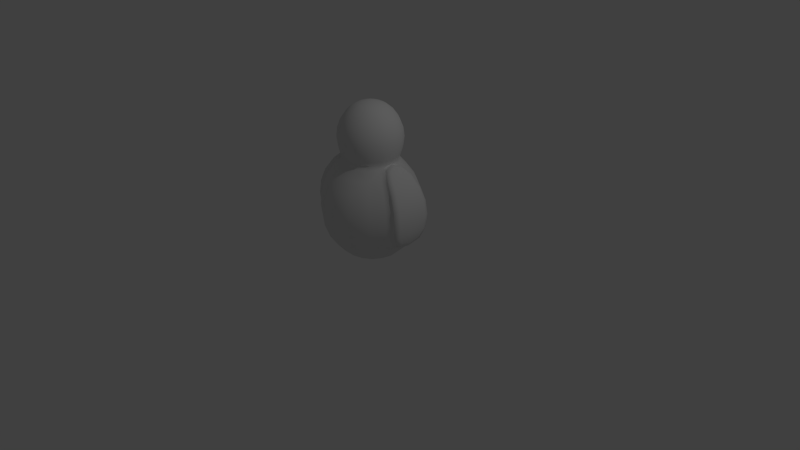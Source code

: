 # Source: tourist.blend  (saved by Blender 2.67.0; exported with 4.5.12 LTS)
import bpy
from mathutils import Matrix  # noqa: F401  (used for matrix-valued properties, if any)

bpy.ops.wm.read_factory_settings(use_empty=True)
scene = bpy.context.scene
scene.name = 'Scene'

# ---- collections
col_collection_1 = bpy.data.collections.new('Collection 1'); scene.collection.children.link(col_collection_1)
col_collection_2 = bpy.data.collections.new('Collection 2'); scene.collection.children.link(col_collection_2)
col_collection_2.hide_render = True
col_collection_2.hide_viewport = True

# ---- materials (node trees are filled in below, after node groups)
mat_touristmaterial = bpy.data.materials.new('TouristMaterial')
mat_touristmaterial.alpha_threshold = 0.0
mat_touristmaterial.use_transparent_shadow = False
mat_touristmaterial.roughness = 0.5
mat_touristmaterial.line_color = (0.0, 0.0, 0.0, 1.0)

# ---- material node trees

# ---- world
world_world = bpy.data.worlds.new('World'); scene.world = world_world
world_world.color = (0.05088, 0.05088, 0.05088)
world_world.use_sun_shadow = False
world_world.sun_shadow_jitter_overblur = 0.0
world_world.cycles.sampling_method = 'MANUAL'
world_world.cycles.sample_map_resolution = 256

# ---- cameras
cam_camera = bpy.data.cameras.new('Camera')
cam_camera.clip_end = 100.0
cam_camera.lens = 35.0
cam_camera.sensor_width = 32.0
cam_camera.sensor_height = 18.0
cam_camera.ortho_scale = 7.314
cam_camera.dof.focus_distance = 0.0
cam_camera.dof.aperture_fstop = 128.0

# ---- lights
light_lamp = bpy.data.lights.new('Lamp', 'POINT')
light_lamp.transmission_factor = 0.0
light_lamp.cutoff_distance = 30.0
light_lamp.energy = 100.0
light_lamp.shadow_buffer_clip_start = 1.001
light_lamp.shadow_soft_size = 0.1
light_lamp.shadow_maximum_resolution = 0.006
light_lamp.use_absolute_resolution = True
light_lamp.cycles.use_multiple_importance_sampling = False

# ---- meshes
me_body = bpy.data.meshes.new('body')
me_body.from_pydata([(-0.4462, 0.4462, -0.683), (-0.6095, 0.6095, -0.25), (-0.6095, 0.6095, 0.25), (-0.4462, 0.4462, 0.683), (-1.341e-07, 0.631, 0.683), (-1.267e-07, 0.631, -0.683), (-1.192e-07, 0.862, -0.25), (-1.341e-07, 0.862, 0.25), (0.6095, 0.6095, 0.25), (0.4462, 0.4462, 0.683), (0.4462, 0.4462, -0.683), (0.6095, 0.6095, -0.25), (0.9486, -0.357, 0.272), (0.7177, 0.2614, 0.705), (0.631, -7.078e-08, -0.683), (0.8867, -8.941e-08, -0.478), (0.6095, -0.6095, -0.25), (0.6095, -0.6095, 0.25), (0.4462, -0.4462, 0.683), (0.4462, -0.4462, -0.683), (-2.682e-07, -0.631, -0.683), (-3.055e-07, -0.862, -0.25), (-2.831e-07, -0.862, 0.25), (-2.31e-07, -0.631, 0.683), (-0.4462, -0.4462, -0.683), (-0.6095, -0.6095, -0.25), (-0.2178, 0.2178, -0.9107), (-1.44e-07, 0.308, -0.9107), (0.2178, 0.2178, -0.9107), (0.308, -4.47e-08, -0.9107), (0.2178, -0.2178, -0.9107), (-2.086e-07, -0.308, -0.9107), (-0.2178, -0.2178, -0.9107), (-0.308, 0.0, -0.9107), (-0.631, 2.608e-08, -0.683), (0.8196, -8.941e-08, -0.495), (0.8815, 0.357, -0.245), (-0.3892, 0.3892, 1.417), (-0.2849, 0.2849, 1.694), (-0.3892, 0.3892, 1.098), (-1.9e-07, 0.5503, 1.098), (-1.974e-07, 0.5503, 1.417), (-2.123e-07, 0.4029, 1.694), (0.3892, 0.3892, 1.098), (0.3892, 0.3892, 1.417), (0.2849, 0.2849, 1.694), (0.5503, -1.192e-07, 1.098), (0.5503, -9.686e-08, 1.417), (0.4029, -7.823e-08, 1.694), (0.2849, -0.2849, 1.694), (0.3892, -0.3892, 1.098), (0.3892, -0.3892, 1.417), (-3.055e-07, -0.5503, 1.417), (-2.719e-07, -0.4029, 1.694), (-3.204e-07, -0.5503, 1.098), (-0.3892, -0.3892, 1.417), (-0.2849, -0.2849, 1.694), (-0.3892, -0.3892, 1.098), (-0.139, 0.139, 1.839), (-2.409e-07, 0.1966, 1.839), (0.139, 0.139, 1.839), (0.1966, -6.706e-08, 1.839), (0.139, -0.139, 1.839), (-1.639e-07, 0.4864, 0.9023), (-2.806e-07, -0.1966, 1.839), (0.3439, -0.3439, 0.9023), (-0.139, -0.139, 1.839), (-0.5503, -1.863e-08, 1.098), (-0.5503, -4.098e-08, 1.417), (0.4864, -1.155e-07, 0.9023), (-0.4029, -2.608e-08, 1.694), (0.3439, 0.3439, 0.9023), (-0.1966, -1.987e-08, 1.839), (-0.3439, 0.3439, 0.9023), (-0.3439, -0.3439, 0.9023), (-2.645e-07, -0.4864, 0.9023), (-0.4864, 0.0, 0.9023), (0.9962, -5.215e-08, 0.284), (0.7652, -5.96e-08, 0.717), (0.9962, -7.451e-08, -0.216), (0.5486, -9.313e-08, 0.888), (0.7177, -0.2614, 0.705), (0.9486, 0.357, -0.228), (0.9486, 0.357, 0.272), (0.9486, -0.357, -0.228), (-0.7652, 7.451e-08, 0.717), (-0.9962, 1.267e-07, -0.216), (-0.9962, 1.118e-07, 0.284), (0.6506, -0.2614, 0.688), (0.4815, -8.568e-08, 0.871), (0.8815, -0.357, -0.245), (-0.8785, -0.357, -0.2458), (-0.8166, 4.47e-08, -0.4958), (-0.6475, 0.2614, 0.6872), (-0.6475, -0.2614, 0.6872), (-0.8785, -0.357, 0.2542), (-0.8785, 0.357, -0.2458), (-0.8785, 0.357, 0.2542), (-0.4784, 2.608e-08, 0.8702), (-0.5455, 4.843e-08, 0.8872), (-0.4462, -0.4462, 0.683), (-0.9456, 0.357, 0.2712), (-0.9456, 0.357, -0.2288), (-0.9456, -0.357, 0.2712), (0.6506, 0.2614, 0.688), (-0.7146, -0.2614, 0.7042), (-0.7146, 0.2614, 0.7042), (0.8815, 0.357, 0.255), (-0.6095, -0.6095, 0.25), (-0.8837, 7.451e-08, -0.4788), (-0.9456, -0.357, -0.2288), (0.8815, -0.357, 0.255), (-0.5889, 0.3076, 0.6841), (-0.803, 0.4202, 0.251), (-0.803, 0.4202, -0.249), (-0.5848, 0.2422, -0.683), (-0.2422, 0.5848, 0.683), (-0.3309, 0.7989, 0.25), (-0.3309, 0.7989, -0.25), (-0.2422, 0.5848, -0.683), (-0.5468, 0.5468, -0.4833), (-0.3293, 0.3293, -0.8314), (-0.3609, 0.3609, 0.8294), (-0.6314, 0.6314, -6.333e-08), (-0.5468, 0.5468, 0.4833), (0.2422, 0.5848, 0.683), (0.3309, 0.7989, 0.25), (0.3309, 0.7989, -0.25), (0.2422, 0.5848, -0.683), (-1.422e-07, 0.4657, -0.8314), (-1.453e-07, 0.5103, 0.8294), (-1.267e-07, 0.7733, 0.4833), (-1.136e-07, 0.7733, -0.4833), (-1.304e-07, 0.8929, -5.96e-08), (0.5897, 0.3076, 0.6843), (0.8038, 0.4202, 0.2512), (0.8038, 0.4202, -0.2488), (0.5848, 0.2422, -0.683), (0.5468, 0.5468, 0.4833), (0.6314, 0.6314, -5.96e-08), (0.3293, 0.3293, -0.8314), (0.3609, 0.3609, 0.8294), (0.5468, 0.5468, -0.4833), (0.5897, -0.3076, 0.6843), (0.8038, -0.4202, 0.2512), (0.8038, -0.4202, -0.2488), (0.5848, -0.2422, -0.683), (0.8351, -0.255, -0.4325), (0.9022, 0.255, -0.4155), (0.4657, -5.867e-08, -0.8314), (0.4729, -9.127e-08, 0.8763), (0.7627, -8.475e-08, -0.5445), (0.2422, -0.5848, 0.683), (0.3309, -0.7989, 0.25), (0.3309, -0.7989, -0.25), (0.2422, -0.5848, -0.683), (0.3609, -0.3609, 0.8294), (0.6314, -0.6314, -5.96e-08), (0.5468, -0.5468, -0.4833), (0.5468, -0.5468, 0.4833), (0.3293, -0.3293, -0.8314), (-0.2422, -0.5848, 0.683), (-0.3309, -0.7989, 0.25), (-0.3309, -0.7989, -0.25), (-0.2422, -0.5848, -0.683), (-2.85e-07, -0.7733, -0.4833), (-2.421e-07, -0.4657, -0.8314), (-2.393e-07, -0.5103, 0.8294), (-3.111e-07, -0.8929, -5.96e-08), (-2.477e-07, -0.7733, 0.4833), (-0.803, -0.4202, -0.249), (-0.5848, -0.2422, -0.683), (-0.3609, -0.3609, 0.8294), (-0.5468, -0.5468, -0.4833), (-0.3293, -0.3293, -0.8314), (-0.6314, -0.6314, -5.96e-08), (-0.2469, 0.1023, -0.9218), (-0.1023, 0.2469, -0.9218), (0.1023, 0.2469, -0.9218), (0.2469, 0.1023, -0.9218), (0.2469, -0.1023, -0.9218), (0.1023, -0.2469, -0.9218), (-0.1023, -0.2469, -0.9218), (-0.2469, -0.1023, -0.9218), (-0.4657, 1.024e-08, -0.8314), (-0.4722, 1.77e-08, 0.8761), (-0.7619, 4.005e-08, -0.5447), (-0.3734, 0.1547, 1.694), (-0.51, 0.2113, 1.417), (-0.51, 0.2113, 1.098), (-0.1547, 0.3734, 1.694), (-0.2113, 0.51, 1.417), (-0.2113, 0.51, 1.098), (-0.3491, 0.3491, 1.566), (-0.4031, 0.4031, 1.258), (-0.2103, 0.2102, 1.789), (-0.3639, 0.3639, 0.9695), (0.1547, 0.3734, 1.694), (0.2113, 0.51, 1.417), (0.2113, 0.51, 1.098), (-1.9e-07, 0.5701, 1.258), (-1.816e-07, 0.5146, 0.9695), (-2.105e-07, 0.4937, 1.566), (-2.195e-07, 0.2973, 1.789), (0.1576, 0.0653, 1.846), (0.3734, 0.1547, 1.694), (0.51, 0.2113, 1.417), (0.51, 0.2113, 1.098), (0.2102, 0.2102, 1.789), (0.4031, 0.4031, 1.258), (0.3639, 0.3639, 0.9695), (0.3491, 0.3491, 1.566), (0.3734, -0.1547, 1.694), (0.51, -0.2113, 1.417), (0.51, -0.2113, 1.098), (0.5146, -1.332e-07, 0.9695), (0.2973, -6.799e-08, 1.789), (0.5701, -1.024e-07, 1.258), (0.4937, -9.593e-08, 1.566), (0.1547, -0.3734, 1.694), (0.2113, -0.51, 1.417), (0.2113, -0.51, 1.098), (0.2102, -0.2102, 1.789), (0.3491, -0.3491, 1.566), (0.3639, -0.3639, 0.9695), (0.4031, -0.4031, 1.258), (-0.1547, -0.3734, 1.694), (-0.2113, -0.51, 1.417), (-0.2113, -0.51, 1.098), (-2.822e-07, -0.4937, 1.566), (-3.241e-07, -0.5701, 1.258), (-2.741e-07, -0.2973, 1.789), (-2.99e-07, -0.5146, 0.9695), (-0.3734, -0.1547, 1.694), (-0.51, -0.2113, 1.417), (-0.51, -0.2113, 1.098), (-0.3491, -0.3491, 1.566), (-0.4031, -0.4031, 1.258), (-0.2103, -0.2102, 1.789), (-0.3639, -0.3639, 0.9695), (-0.1576, 0.0653, 1.846), (-0.0653, 0.1576, 1.846), (0.0653, 0.1576, 1.846), (0.1576, -0.0653, 1.846), (-0.1867, 0.4508, 0.9023), (0.0653, -0.1576, 1.846), (0.1867, -0.4508, 0.9023), (-0.0653, -0.1576, 1.846), (0.4508, -0.1867, 0.9023), (-0.1576, -0.0653, 1.846), (0.4508, 0.1867, 0.9023), (-0.5701, -2.608e-08, 1.258), (-0.5146, -1.211e-08, 0.9695), (-0.4937, -4.657e-08, 1.566), (0.1867, 0.4508, 0.9023), (-0.2973, -7.761e-09, 1.789), (-0.1867, -0.4508, 0.9023), (-0.4508, 0.1867, 0.9023), (-0.4508, -0.1867, 0.9023), (0.7533, 0.196, 0.714), (0.9843, 0.2678, 0.281), (0.9843, 0.2678, -0.219), (0.7533, -0.196, 0.714), (0.9843, -0.2678, 0.281), (0.9843, -0.2678, -0.219), (0.9075, -5.029e-08, 0.5173), (1.027, -6.147e-08, 0.03403), (0.6265, -8.661e-08, 0.8513), (0.9379, -8.568e-08, -0.4065), (0.5908, 0.161, 0.8422), (0.7928, 0.3203, 0.4882), (0.9796, -0.3699, 0.02197), (0.7928, -0.3203, 0.4882), (0.5908, -0.161, 0.8422), (0.9796, 0.3699, 0.02197), (-0.7526, 0.196, 0.7138), (-0.9835, 0.2678, 0.2808), (-0.9835, 0.2678, -0.2192), (-0.7526, -0.196, 0.7138), (-0.9835, -0.2678, 0.2808), (-0.9835, -0.2678, -0.2192), (-0.6258, 6.426e-08, 0.8511), (-0.9075, 9.127e-08, 0.5173), (-0.9371, 1.024e-07, -0.4067), (-1.027, 1.267e-07, 0.03403), (-0.8569, -0.3203, 0.5044), (-0.9035, -0.357, -0.2395), (-0.8416, 5.215e-08, -0.4895), (-0.6725, 0.2614, 0.6935), (-0.6725, -0.2614, 0.6935), (-0.9035, -0.357, 0.2605), (-0.9035, 0.357, -0.2395), (-0.9035, 0.357, 0.2605), (-0.5034, 3.353e-08, 0.8765), (-0.832, 0.255, -0.4333), (-0.9094, 0.3699, 0.004175), (-0.5207, 0.161, 0.8244), (-0.832, -0.255, -0.4333), (-0.9094, -0.3699, 0.004175), (-0.5207, -0.161, 0.8244), (-0.7898, 0.3203, 0.4874), (-0.7898, -0.3203, 0.4874), (-0.8569, 0.3203, 0.5044), (-0.5878, -0.161, 0.8415), (-0.5468, -0.5468, 0.4833), (-0.803, -0.4202, 0.251), (-0.9765, -0.3699, 0.02119), (-0.5889, -0.3076, 0.6841), (0.9081, -0.357, 0.2617), (0.6771, 0.2614, 0.6947), (0.8462, -8.941e-08, -0.4883), (0.508, -8.941e-08, 0.8777), (0.6771, -0.2614, 0.6947), (0.9081, 0.357, -0.2383), (0.9081, 0.357, 0.2617), (0.9081, -0.357, -0.2383), (0.9125, -0.3699, 0.004955), (0.8599, -0.3203, 0.5052), (0.5237, -0.161, 0.8252), (0.9125, 0.3699, 0.004955), (-0.8991, -0.255, -0.4163), (-0.5878, 0.161, 0.8415), (-0.9765, 0.3699, 0.02119), (-0.8991, 0.255, -0.4163), (0.9022, -0.255, -0.4155), (0.8351, 0.255, -0.4325), (0.5237, 0.161, 0.8252), (0.8599, 0.3203, 0.5052), (-0.4716, 0.1971, 0.8432), (-0.7208, 0.3769, 0.4843), (-0.8317, 0.4352, 0.001044), (-0.7493, 0.3103, -0.4886), (-0.422, 0.1748, -0.8342), (-0.1959, 0.473, 0.8294), (-0.2969, 0.7167, 0.4833), (-0.3428, 0.8276, -6.147e-08), (-0.2969, 0.7167, -0.4833), (-0.1748, 0.422, -0.8342), (0.1959, 0.473, 0.8294), (0.2969, 0.7167, 0.4833), (0.3428, 0.8276, -5.96e-08), (0.2969, 0.7167, -0.4833), (0.1748, 0.422, -0.8342), (0.4721, 0.1971, 0.8433), (0.7216, 0.3769, 0.4845), (0.8324, 0.4352, 0.001239), (0.7498, 0.3103, -0.4885), (0.422, 0.1748, -0.8342), (0.4721, -0.1971, 0.8433), (0.7216, -0.3769, 0.4845), (0.8324, -0.4352, 0.001239), (0.7498, -0.3103, -0.4885), (0.422, -0.1748, -0.8342), (0.1959, -0.473, 0.8294), (0.2969, -0.7167, 0.4833), (0.3428, -0.8276, -5.96e-08), (0.2969, -0.7167, -0.4833), (0.1748, -0.422, -0.8342), (-0.1959, -0.473, 0.8294), (-0.2969, -0.7167, 0.4833), (-0.3428, -0.8276, -5.96e-08), (-0.2969, -0.7167, -0.4833), (-0.1748, -0.422, -0.8342), (-0.4716, -0.1971, 0.8432), (-0.857, 0.255, -0.427), (-0.8317, -0.4352, 0.001044), (-0.7493, -0.3103, -0.4886), (-0.422, -0.1748, -0.8342), (-1.442e-07, -2.158e-08, -0.9721), (-0.2694, 0.1116, 1.791), (-0.4576, 0.1895, 1.566), (-0.5284, 0.2189, 1.258), (-0.4769, 0.1975, 0.9695), (-0.1116, 0.2694, 1.791), (-0.1895, 0.4576, 1.566), (-0.2189, 0.5284, 1.258), (-0.1975, 0.4769, 0.9695), (0.1116, 0.2694, 1.791), (0.1895, 0.4576, 1.566), (0.2189, 0.5284, 1.258), (0.1975, 0.4769, 0.9695), (-2.851e-07, -6.414e-08, 1.879), (0.2694, 0.1116, 1.791), (0.4576, 0.1895, 1.566), (0.5284, 0.2189, 1.258), (0.4769, 0.1975, 0.9695), (0.2694, -0.1116, 1.791), (0.4576, -0.1895, 1.566), (0.5284, -0.2189, 1.258), (0.4769, -0.1975, 0.9695), (0.1116, -0.2694, 1.791), (0.1895, -0.4576, 1.566), (0.2189, -0.5284, 1.258), (0.1975, -0.4769, 0.9695), (-0.1116, -0.2694, 1.791), (-0.1895, -0.4576, 1.566), (-0.2189, -0.5284, 1.258), (-0.1975, -0.4769, 0.9695), (-0.2694, -0.1116, 1.791), (-0.4576, -0.1895, 1.566), (-0.5284, -0.2189, 1.258), (-0.4769, -0.1975, 0.9695), (0.6502, 0.1296, 0.8134), (0.8956, 0.2402, 0.5143), (1.015, 0.2774, 0.03102), (0.9407, 0.1927, -0.3602), (0.6502, -0.1296, 0.8134), (0.8956, -0.2402, 0.5143), (1.015, -0.2774, 0.03102), (0.9407, -0.1927, -0.3602), (-0.6488, 0.1296, 0.813), (-0.8948, 0.2402, 0.5141), (-1.014, 0.2774, 0.03082), (-0.9393, 0.1927, -0.3606), (-0.6488, -0.1296, 0.813), (-0.8948, -0.2402, 0.5141), (-1.014, -0.2774, 0.03082), (-0.9393, -0.1927, -0.3606), (-0.9344, 0.3699, 0.01052), (-0.5457, 0.161, 0.8308), (-0.857, -0.255, -0.427), (-0.9344, -0.3699, 0.01052), (-0.5457, -0.161, 0.8308), (-0.8148, 0.3203, 0.4938), (-0.7208, -0.3769, 0.4843), (-0.8148, -0.3203, 0.4938), (0.939, 0.3699, 0.01169), (0.5503, -0.161, 0.832), (0.8194, -0.3203, 0.4949), (0.939, -0.3699, 0.01169), (0.8194, 0.3203, 0.4949), (0.5503, 0.161, 0.832), (0.8617, 0.255, -0.4258), (0.8617, -0.255, -0.4258)], [], [(0, 121, 332, 115), (0, 115, 331, 120), (0, 120, 336, 119), (0, 119, 337, 121), (1, 120, 331, 114), (1, 114, 330, 123), (1, 123, 335, 118), (1, 118, 336, 120), (2, 123, 330, 113), (2, 113, 329, 124), (2, 124, 334, 117), (2, 117, 335, 123), (3, 124, 329, 112), (3, 112, 328, 122), (3, 122, 333, 116), (3, 116, 334, 124), (4, 131, 334, 116), (4, 116, 333, 130), (4, 130, 338, 125), (4, 125, 339, 131), (5, 129, 337, 119), (5, 119, 336, 132), (5, 132, 341, 128), (5, 128, 342, 129), (6, 132, 336, 118), (6, 118, 335, 133), (6, 133, 340, 127), (6, 127, 341, 132), (7, 133, 335, 117), (7, 117, 334, 131), (7, 131, 339, 126), (7, 126, 340, 133), (8, 139, 340, 126), (8, 126, 339, 138), (8, 138, 344, 135), (8, 135, 345, 139), (9, 138, 339, 125), (9, 125, 338, 141), (9, 141, 343, 134), (9, 134, 344, 138), (10, 140, 342, 128), (10, 128, 341, 142), (10, 142, 346, 137), (10, 137, 347, 140), (11, 142, 341, 127), (11, 127, 340, 139), (11, 139, 345, 136), (11, 136, 346, 142), (12, 317, 428, 308), (12, 308, 429, 271), (12, 271, 408, 263), (12, 263, 407, 317), (13, 327, 430, 309), (13, 309, 431, 269), (13, 269, 402, 259), (13, 259, 403, 327), (14, 149, 347, 137), (14, 137, 346, 151), (14, 151, 351, 146), (14, 146, 352, 149), (15, 324, 433, 310), (15, 310, 432, 148), (15, 148, 405, 268), (15, 268, 409, 324), (16, 158, 351, 145), (16, 145, 350, 157), (16, 157, 355, 154), (16, 154, 356, 158), (17, 157, 350, 144), (17, 144, 349, 159), (17, 159, 354, 153), (17, 153, 355, 157), (18, 159, 349, 143), (18, 143, 348, 156), (18, 156, 353, 152), (18, 152, 354, 159), (19, 160, 352, 146), (19, 146, 351, 158), (19, 158, 356, 155), (19, 155, 357, 160), (20, 166, 357, 155), (20, 155, 356, 165), (20, 165, 361, 164), (20, 164, 362, 166), (21, 165, 356, 154), (21, 154, 355, 168), (21, 168, 360, 163), (21, 163, 361, 165), (22, 168, 355, 153), (22, 153, 354, 169), (22, 169, 359, 162), (22, 162, 360, 168), (23, 169, 354, 152), (23, 152, 353, 167), (23, 167, 358, 161), (23, 161, 359, 169), (24, 174, 362, 164), (24, 164, 361, 173), (24, 173, 366, 171), (24, 171, 367, 174), (25, 173, 361, 163), (25, 163, 360, 175), (25, 175, 365, 170), (25, 170, 366, 173), (26, 177, 368, 176), (26, 176, 332, 121), (26, 121, 337, 177), (27, 178, 368, 177), (27, 177, 337, 129), (27, 129, 342, 178), (28, 179, 368, 178), (28, 178, 342, 140), (28, 140, 347, 179), (29, 180, 368, 179), (29, 179, 347, 149), (29, 149, 352, 180), (30, 181, 368, 180), (30, 180, 352, 160), (30, 160, 357, 181), (31, 182, 368, 181), (31, 181, 357, 166), (31, 166, 362, 182), (32, 183, 368, 182), (32, 182, 362, 174), (32, 174, 367, 183), (33, 176, 368, 183), (33, 183, 367, 184), (33, 184, 332, 176), (34, 184, 367, 171), (34, 171, 366, 186), (34, 186, 331, 115), (34, 115, 332, 184), (35, 147, 351, 151), (35, 151, 346, 325), (35, 325, 432, 310), (35, 310, 433, 147), (36, 325, 346, 136), (36, 136, 345, 319), (36, 319, 426, 313), (36, 313, 432, 325), (37, 194, 371, 188), (37, 188, 370, 193), (37, 193, 374, 191), (37, 191, 375, 194), (38, 193, 370, 187), (38, 187, 369, 195), (38, 195, 373, 190), (38, 190, 374, 193), (39, 196, 372, 189), (39, 189, 371, 194), (39, 194, 375, 192), (39, 192, 376, 196), (40, 201, 376, 192), (40, 192, 375, 200), (40, 200, 379, 199), (40, 199, 380, 201), (41, 200, 375, 191), (41, 191, 374, 202), (41, 202, 378, 198), (41, 198, 379, 200), (42, 202, 374, 190), (42, 190, 373, 203), (42, 203, 377, 197), (42, 197, 378, 202), (43, 210, 380, 199), (43, 199, 379, 209), (43, 209, 384, 207), (43, 207, 385, 210), (44, 209, 379, 198), (44, 198, 378, 211), (44, 211, 383, 206), (44, 206, 384, 209), (45, 211, 378, 197), (45, 197, 377, 208), (45, 208, 382, 205), (45, 205, 383, 211), (46, 215, 385, 207), (46, 207, 384, 217), (46, 217, 388, 214), (46, 214, 389, 215), (47, 217, 384, 206), (47, 206, 383, 218), (47, 218, 387, 213), (47, 213, 388, 217), (48, 218, 383, 205), (48, 205, 382, 216), (48, 216, 386, 212), (48, 212, 387, 218), (49, 223, 387, 212), (49, 212, 386, 222), (49, 222, 390, 219), (49, 219, 391, 223), (50, 224, 389, 214), (50, 214, 388, 225), (50, 225, 392, 221), (50, 221, 393, 224), (51, 225, 388, 213), (51, 213, 387, 223), (51, 223, 391, 220), (51, 220, 392, 225), (52, 230, 392, 220), (52, 220, 391, 229), (52, 229, 395, 227), (52, 227, 396, 230), (53, 229, 391, 219), (53, 219, 390, 231), (53, 231, 394, 226), (53, 226, 395, 229), (54, 232, 393, 221), (54, 221, 392, 230), (54, 230, 396, 228), (54, 228, 397, 232), (55, 237, 396, 227), (55, 227, 395, 236), (55, 236, 399, 234), (55, 234, 400, 237), (56, 236, 395, 226), (56, 226, 394, 238), (56, 238, 398, 233), (56, 233, 399, 236), (57, 239, 397, 228), (57, 228, 396, 237), (57, 237, 400, 235), (57, 235, 401, 239), (58, 195, 369, 240), (58, 240, 381, 241), (58, 241, 373, 195), (59, 203, 373, 241), (59, 241, 381, 242), (59, 242, 377, 203), (60, 208, 377, 242), (60, 242, 381, 204), (60, 204, 382, 208), (61, 216, 382, 204), (61, 204, 381, 243), (61, 243, 386, 216), (62, 222, 386, 243), (62, 243, 381, 245), (62, 245, 390, 222), (63, 130, 333, 244), (63, 244, 376, 201), (63, 201, 380, 254), (63, 254, 338, 130), (64, 231, 390, 245), (64, 245, 381, 247), (64, 247, 394, 231), (65, 224, 393, 246), (65, 246, 353, 156), (65, 156, 348, 248), (65, 248, 389, 224), (66, 238, 394, 247), (66, 247, 381, 249), (66, 249, 398, 238), (67, 252, 401, 235), (67, 235, 400, 251), (67, 251, 371, 189), (67, 189, 372, 252), (68, 251, 400, 234), (68, 234, 399, 253), (68, 253, 370, 188), (68, 188, 371, 251), (69, 150, 343, 250), (69, 250, 385, 215), (69, 215, 389, 248), (69, 248, 348, 150), (70, 253, 399, 233), (70, 233, 398, 255), (70, 255, 369, 187), (70, 187, 370, 253), (71, 141, 338, 254), (71, 254, 380, 210), (71, 210, 385, 250), (71, 250, 343, 141), (72, 255, 398, 249), (72, 249, 381, 240), (72, 240, 369, 255), (73, 196, 376, 244), (73, 244, 333, 122), (73, 122, 328, 257), (73, 257, 372, 196), (74, 239, 401, 258), (74, 258, 363, 172), (74, 172, 358, 256), (74, 256, 397, 239), (75, 232, 397, 256), (75, 256, 358, 167), (75, 167, 353, 246), (75, 246, 393, 232), (76, 185, 363, 258), (76, 258, 401, 252), (76, 252, 372, 257), (76, 257, 328, 185), (77, 266, 404, 260), (77, 260, 403, 265), (77, 265, 407, 263), (77, 263, 408, 266), (78, 265, 403, 259), (78, 259, 402, 267), (78, 267, 406, 262), (78, 262, 407, 265), (79, 268, 405, 261), (79, 261, 404, 266), (79, 266, 408, 264), (79, 264, 409, 268), (80, 269, 431, 311), (80, 311, 427, 273), (80, 273, 406, 267), (80, 267, 402, 269), (81, 273, 427, 312), (81, 312, 428, 317), (81, 317, 407, 262), (81, 262, 406, 273), (82, 148, 432, 313), (82, 313, 426, 274), (82, 274, 404, 261), (82, 261, 405, 148), (83, 274, 426, 314), (83, 314, 430, 327), (83, 327, 403, 260), (83, 260, 404, 274), (84, 271, 429, 315), (84, 315, 433, 324), (84, 324, 409, 264), (84, 264, 408, 271), (85, 282, 415, 278), (85, 278, 414, 281), (85, 281, 410, 275), (85, 275, 411, 282), (86, 283, 417, 280), (86, 280, 416, 284), (86, 284, 412, 277), (86, 277, 413, 283), (87, 284, 416, 279), (87, 279, 415, 282), (87, 282, 411, 276), (87, 276, 412, 284), (88, 318, 348, 143), (88, 143, 349, 272), (88, 272, 428, 312), (88, 312, 427, 318), (89, 326, 343, 150), (89, 150, 348, 318), (89, 318, 427, 311), (89, 311, 431, 326), (90, 316, 350, 145), (90, 145, 351, 147), (90, 147, 433, 315), (90, 315, 429, 316), (91, 297, 366, 170), (91, 170, 365, 298), (91, 298, 421, 286), (91, 286, 420, 297), (92, 294, 331, 186), (92, 186, 366, 297), (92, 297, 420, 287), (92, 287, 364, 294), (93, 296, 328, 112), (93, 112, 329, 300), (93, 300, 423, 288), (93, 288, 419, 296), (94, 301, 424, 307), (94, 307, 363, 299), (94, 299, 422, 289), (94, 289, 425, 301), (95, 298, 365, 305), (95, 305, 424, 301), (95, 301, 425, 290), (95, 290, 421, 298), (96, 295, 330, 114), (96, 114, 331, 294), (96, 294, 364, 291), (96, 291, 418, 295), (97, 300, 329, 113), (97, 113, 330, 295), (97, 295, 418, 292), (97, 292, 423, 300), (98, 299, 363, 185), (98, 185, 328, 296), (98, 296, 419, 293), (98, 293, 422, 299), (99, 303, 422, 293), (99, 293, 419, 321), (99, 321, 410, 281), (99, 281, 414, 303), (100, 304, 359, 161), (100, 161, 358, 172), (100, 172, 363, 307), (100, 307, 424, 304), (101, 302, 423, 292), (101, 292, 418, 322), (101, 322, 412, 276), (101, 276, 411, 302), (102, 322, 418, 291), (102, 291, 364, 323), (102, 323, 413, 277), (102, 277, 412, 322), (103, 306, 421, 290), (103, 290, 425, 285), (103, 285, 415, 279), (103, 279, 416, 306), (104, 270, 344, 134), (104, 134, 343, 326), (104, 326, 431, 309), (104, 309, 430, 270), (105, 285, 425, 289), (105, 289, 422, 303), (105, 303, 414, 278), (105, 278, 415, 285), (106, 321, 419, 288), (106, 288, 423, 302), (106, 302, 411, 275), (106, 275, 410, 321), (107, 319, 345, 135), (107, 135, 344, 270), (107, 270, 430, 314), (107, 314, 426, 319), (108, 175, 360, 162), (108, 162, 359, 304), (108, 304, 424, 305), (108, 305, 365, 175), (109, 323, 364, 287), (109, 287, 420, 320), (109, 320, 417, 283), (109, 283, 413, 323), (110, 320, 420, 286), (110, 286, 421, 306), (110, 306, 416, 280), (110, 280, 417, 320), (111, 272, 349, 144), (111, 144, 350, 316), (111, 316, 429, 308), (111, 308, 428, 272)])
me_body.polygons.foreach_set('use_smooth', [True] * 432)
me_body.materials.append(mat_touristmaterial)
me_body.use_remesh_preserve_volume = False
me_body.use_remesh_preserve_attributes = False
me_body.use_mirror_vertex_groups = False
me_body.update()
me_scale = bpy.data.meshes.new('scale')
me_scale.from_pydata([(0.5, 0.5, 0.0), (0.5, -0.5, 0.0), (-0.5, -0.5, 0.0), (-0.5, 0.5, 0.0), (0.5, 0.5, 2.0), (0.5, -0.5, 2.0), (-0.5, -0.5, 2.0), (-0.5, 0.5, 2.0)], [], [(0, 1, 2, 3), (4, 7, 6, 5), (0, 4, 5, 1), (1, 5, 6, 2), (2, 6, 7, 3), (4, 0, 3, 7)])
me_scale.materials.append(mat_touristmaterial)
me_scale.use_remesh_preserve_volume = False
me_scale.use_remesh_preserve_attributes = False
me_scale.use_mirror_vertex_groups = False
me_scale.update()

# ---- objects
ob_start = bpy.data.objects.new('start', None)
ob_base = bpy.data.objects.new('base', None)
ob_body = bpy.data.objects.new('body', me_body)
ob_lamp = bpy.data.objects.new('Lamp', light_lamp)
ob_camera = bpy.data.objects.new('Camera', cam_camera)
ob_scale = bpy.data.objects.new('scale', me_scale)

# ---- transforms, parenting, visibility, modifiers, constraints
ob_start.location = (0.0, 0.0, 0.0)
ob_start.empty_image_offset = (0.0, 0.0)
ob_start.lineart.crease_threshold = 0.0
ob_base.parent = ob_start
ob_base.location = (0.0, 0.0, 0.0)
ob_base.empty_image_offset = (0.0, 0.0)
ob_base.lineart.crease_threshold = 0.0
ob_body.parent = ob_base
ob_body.location = (0.0, 0.0, 0.7105)
ob_body.scale = (0.7223, 0.7223, 0.7223)
ob_body.lineart.crease_threshold = 0.0
ob_lamp.location = (4.076, 1.005, 5.904)
ob_lamp.rotation_euler = (0.6503, 0.05522, 1.866)
ob_lamp.lock_rotations_4d = False
ob_lamp.empty_display_type = 'ARROWS'
ob_lamp.color = (0.0, 0.0, 0.0, 0.0)
ob_lamp.lineart.crease_threshold = 0.0
ob_camera.location = (7.481, -6.508, 5.344)
ob_camera.rotation_euler = (1.109, 0.01082, 0.8149)
ob_camera.lock_rotations_4d = False
ob_camera.empty_display_type = 'ARROWS'
ob_camera.color = (0.0, 0.0, 0.0, 0.0)
ob_camera.display_type = 'WIRE'
ob_camera.lineart.crease_threshold = 0.0
ob_scale.location = (0.0, 0.0, 0.0)
ob_scale.lock_rotations_4d = False
ob_scale.empty_display_type = 'ARROWS'
ob_scale.display_type = 'WIRE'
ob_scale.lineart.crease_threshold = 0.0

# ---- collection membership
col_collection_1.objects.link(ob_start)
col_collection_1.objects.link(ob_base)
col_collection_1.objects.link(ob_body)
col_collection_1.objects.link(ob_lamp)
col_collection_1.objects.link(ob_camera)
col_collection_2.objects.link(ob_scale)

# ---- scene / render settings (as saved in the file)
scene.camera = ob_camera
scene.frame_start = 1; scene.frame_end = 250; scene.frame_set(1)
scene.render.engine = 'BLENDER_EEVEE_NEXT'
scene.render.image_settings.color_mode = 'RGB'
scene.render.image_settings.compression = 90
scene.render.resolution_percentage = 50
scene.render.dither_intensity = 0.0
scene.cycles.use_denoising = False
scene.cycles.samples = 10
scene.cycles.sampling_pattern = 'TABULATED_SOBOL'
scene.cycles.light_sampling_threshold = 0.0
scene.cycles.use_adaptive_sampling = False
scene.cycles.use_light_tree = False
scene.cycles.blur_glossy = 0.0
scene.cycles.volume_bounces = 1
scene.cycles.pixel_filter_type = 'GAUSSIAN'
scene.cycles.sample_clamp_indirect = 0.0
scene.view_settings.view_transform = 'Standard'
bpy.context.view_layer.update()
